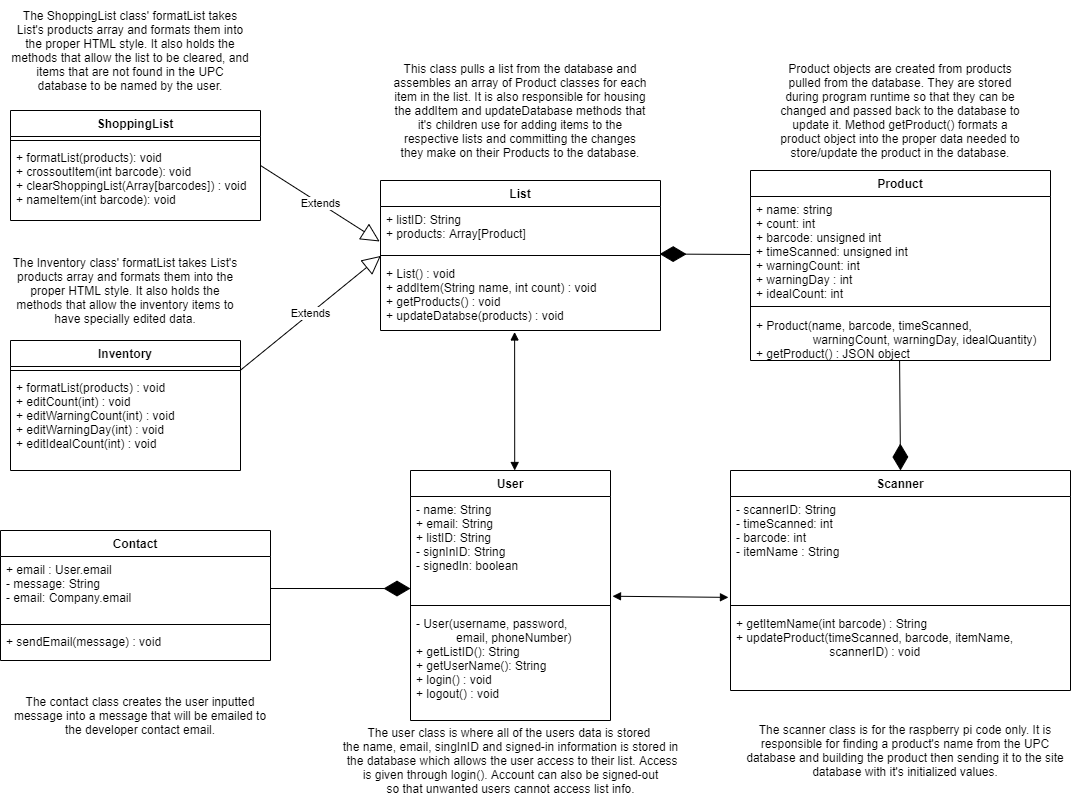

The diagram above was exported from draw.io. Its source (the exported page's mxGraphModel, read from the mxfile embedded in the PNG):
<mxGraphModel dx="1673" dy="981" grid="1" gridSize="10" guides="1" tooltips="1" connect="1" arrows="1" fold="1" page="1" pageScale="1" pageWidth="1100" pageHeight="850" background="#ffffff" math="0" shadow="0">
  <root>
    <mxCell id="0" />
    <mxCell id="1" parent="0" />
    <mxCell id="Oe5GAIomjzENVTrTGmQ0-6" value="User" style="swimlane;fontStyle=1;align=center;verticalAlign=top;childLayout=stackLayout;horizontal=1;startSize=26;horizontalStack=0;resizeParent=1;resizeParentMax=0;resizeLast=0;collapsible=1;marginBottom=0;" parent="1" vertex="1">
      <mxGeometry x="430" y="490" width="200" height="250" as="geometry" />
    </mxCell>
    <mxCell id="Oe5GAIomjzENVTrTGmQ0-7" value="- name: String&#10;+ email: String&#10;+ listID: String&#10;- signInID: String&#10;- signedIn: boolean" style="text;strokeColor=none;fillColor=none;align=left;verticalAlign=top;spacingLeft=4;spacingRight=4;overflow=hidden;rotatable=0;points=[[0,0.5],[1,0.5]];portConstraint=eastwest;" parent="Oe5GAIomjzENVTrTGmQ0-6" vertex="1">
      <mxGeometry y="26" width="200" height="104" as="geometry" />
    </mxCell>
    <mxCell id="Oe5GAIomjzENVTrTGmQ0-8" value="" style="line;strokeWidth=1;fillColor=none;align=left;verticalAlign=middle;spacingTop=-1;spacingLeft=3;spacingRight=3;rotatable=0;labelPosition=right;points=[];portConstraint=eastwest;" parent="Oe5GAIomjzENVTrTGmQ0-6" vertex="1">
      <mxGeometry y="130" width="200" height="10" as="geometry" />
    </mxCell>
    <mxCell id="HhavbhlAc8BP1aVgZTi1-21" value="- User(username, password,&#10;            email, phoneNumber)&#10;+ getListID(): String&#10;+ getUserName(): String&#10;+ login() : void&#10;+ logout() : void" style="text;strokeColor=none;fillColor=none;align=left;verticalAlign=top;spacingLeft=4;spacingRight=4;overflow=hidden;rotatable=0;points=[[0,0.5],[1,0.5]];portConstraint=eastwest;" parent="Oe5GAIomjzENVTrTGmQ0-6" vertex="1">
      <mxGeometry y="140" width="200" height="110" as="geometry" />
    </mxCell>
    <mxCell id="OL1YbsVyJSH7G4ifrYWB-24" value="List" style="swimlane;fontStyle=1;align=center;verticalAlign=top;childLayout=stackLayout;horizontal=1;startSize=26;horizontalStack=0;resizeParent=1;resizeParentMax=0;resizeLast=0;collapsible=1;marginBottom=0;" parent="1" vertex="1">
      <mxGeometry x="400" y="200" width="280" height="150" as="geometry" />
    </mxCell>
    <mxCell id="OL1YbsVyJSH7G4ifrYWB-25" value="+ listID: String&#10;+ products: Array[Product]" style="text;strokeColor=none;fillColor=none;align=left;verticalAlign=top;spacingLeft=4;spacingRight=4;overflow=hidden;rotatable=0;points=[[0,0.5],[1,0.5]];portConstraint=eastwest;" parent="OL1YbsVyJSH7G4ifrYWB-24" vertex="1">
      <mxGeometry y="26" width="280" height="44" as="geometry" />
    </mxCell>
    <mxCell id="OL1YbsVyJSH7G4ifrYWB-26" value="" style="line;strokeWidth=1;fillColor=none;align=left;verticalAlign=middle;spacingTop=-1;spacingLeft=3;spacingRight=3;rotatable=0;labelPosition=right;points=[];portConstraint=eastwest;" parent="OL1YbsVyJSH7G4ifrYWB-24" vertex="1">
      <mxGeometry y="70" width="280" height="10" as="geometry" />
    </mxCell>
    <mxCell id="OL1YbsVyJSH7G4ifrYWB-28" value="+ List() : void&#10;+ addItem(String name, int count) : void&#10;+ getProducts() : void&#10;+ updateDatabse(products) : void" style="text;strokeColor=none;fillColor=none;align=left;verticalAlign=top;spacingLeft=4;spacingRight=4;overflow=hidden;rotatable=0;points=[[0,0.5],[1,0.5]];portConstraint=eastwest;" parent="OL1YbsVyJSH7G4ifrYWB-24" vertex="1">
      <mxGeometry y="80" width="280" height="70" as="geometry" />
    </mxCell>
    <mxCell id="Oe5GAIomjzENVTrTGmQ0-56" value="Contact" style="swimlane;fontStyle=1;align=center;verticalAlign=top;childLayout=stackLayout;horizontal=1;startSize=26;horizontalStack=0;resizeParent=1;resizeParentMax=0;resizeLast=0;collapsible=1;marginBottom=0;" parent="1" vertex="1">
      <mxGeometry x="20" y="550" width="270" height="130" as="geometry">
        <mxRectangle x="1680" y="400" width="100" height="26" as="alternateBounds" />
      </mxGeometry>
    </mxCell>
    <mxCell id="Oe5GAIomjzENVTrTGmQ0-57" value="+ email : User.email&#10;- message: String&#10;- email: Company.email&#10;&#10;" style="text;strokeColor=none;fillColor=none;align=left;verticalAlign=top;spacingLeft=4;spacingRight=4;overflow=hidden;rotatable=0;points=[[0,0.5],[1,0.5]];portConstraint=eastwest;" parent="Oe5GAIomjzENVTrTGmQ0-56" vertex="1">
      <mxGeometry y="26" width="270" height="64" as="geometry" />
    </mxCell>
    <mxCell id="Oe5GAIomjzENVTrTGmQ0-58" value="" style="line;strokeWidth=1;fillColor=none;align=left;verticalAlign=middle;spacingTop=-1;spacingLeft=3;spacingRight=3;rotatable=0;labelPosition=right;points=[];portConstraint=eastwest;" parent="Oe5GAIomjzENVTrTGmQ0-56" vertex="1">
      <mxGeometry y="90" width="270" height="8" as="geometry" />
    </mxCell>
    <mxCell id="Oe5GAIomjzENVTrTGmQ0-59" value="+ sendEmail(message) : void" style="text;strokeColor=none;fillColor=none;align=left;verticalAlign=top;spacingLeft=4;spacingRight=4;overflow=hidden;rotatable=0;points=[[0,0.5],[1,0.5]];portConstraint=eastwest;" parent="Oe5GAIomjzENVTrTGmQ0-56" vertex="1">
      <mxGeometry y="98" width="270" height="32" as="geometry" />
    </mxCell>
    <mxCell id="Oe5GAIomjzENVTrTGmQ0-60" value="Product" style="swimlane;fontStyle=1;align=center;verticalAlign=top;childLayout=stackLayout;horizontal=1;startSize=26;horizontalStack=0;resizeParent=1;resizeParentMax=0;resizeLast=0;collapsible=1;marginBottom=0;" parent="1" vertex="1">
      <mxGeometry x="770" y="190" width="300" height="190" as="geometry" />
    </mxCell>
    <mxCell id="Oe5GAIomjzENVTrTGmQ0-61" value="+ name: string&#10;+ count: int&#10;+ barcode: unsigned int&#10;+ timeScanned: unsigned int&#10;+ warningCount: int&#10;+ warningDay : int&#10;+ idealCount: int" style="text;strokeColor=none;fillColor=none;align=left;verticalAlign=top;spacingLeft=4;spacingRight=4;overflow=hidden;rotatable=0;points=[[0,0.5],[1,0.5]];portConstraint=eastwest;" parent="Oe5GAIomjzENVTrTGmQ0-60" vertex="1">
      <mxGeometry y="26" width="300" height="104" as="geometry" />
    </mxCell>
    <mxCell id="Oe5GAIomjzENVTrTGmQ0-62" value="" style="line;strokeWidth=1;fillColor=none;align=left;verticalAlign=middle;spacingTop=-1;spacingLeft=3;spacingRight=3;rotatable=0;labelPosition=right;points=[];portConstraint=eastwest;" parent="Oe5GAIomjzENVTrTGmQ0-60" vertex="1">
      <mxGeometry y="130" width="300" height="12" as="geometry" />
    </mxCell>
    <mxCell id="HhavbhlAc8BP1aVgZTi1-22" value="+ Product(name, barcode, timeScanned,&#10;                 warningCount, warningDay, idealQuantity)&#10;+ getProduct() : JSON object" style="text;strokeColor=none;fillColor=none;align=left;verticalAlign=top;spacingLeft=4;spacingRight=4;overflow=hidden;rotatable=0;points=[[0,0.5],[1,0.5]];portConstraint=eastwest;" parent="Oe5GAIomjzENVTrTGmQ0-60" vertex="1">
      <mxGeometry y="142" width="300" height="48" as="geometry" />
    </mxCell>
    <mxCell id="HhavbhlAc8BP1aVgZTi1-4" value="" style="endArrow=diamondThin;endFill=1;endSize=24;html=1;entryX=0.997;entryY=0.352;entryDx=0;entryDy=0;entryPerimeter=0;" parent="1" target="OL1YbsVyJSH7G4ifrYWB-26" edge="1">
      <mxGeometry width="160" relative="1" as="geometry">
        <mxPoint x="770" y="274" as="sourcePoint" />
        <mxPoint x="600" y="282" as="targetPoint" />
        <Array as="points" />
      </mxGeometry>
    </mxCell>
    <mxCell id="HhavbhlAc8BP1aVgZTi1-20" value="" style="endArrow=diamondThin;endFill=1;endSize=24;html=1;exitX=1;exitY=0.5;exitDx=0;exitDy=0;entryX=0;entryY=0.885;entryDx=0;entryDy=0;entryPerimeter=0;" parent="1" source="Oe5GAIomjzENVTrTGmQ0-57" target="Oe5GAIomjzENVTrTGmQ0-7" edge="1">
      <mxGeometry width="160" relative="1" as="geometry">
        <mxPoint x="632.5" y="390.00200000000007" as="sourcePoint" />
        <mxPoint x="600" y="455" as="targetPoint" />
        <Array as="points" />
      </mxGeometry>
    </mxCell>
    <mxCell id="bfKnW8EeCtczOh15gXZA-1" value="" style="endArrow=block;startArrow=block;endFill=1;startFill=1;html=1;exitX=0.479;exitY=1.021;exitDx=0;exitDy=0;exitPerimeter=0;entryX=0.521;entryY=0;entryDx=0;entryDy=0;entryPerimeter=0;" parent="1" source="OL1YbsVyJSH7G4ifrYWB-28" target="Oe5GAIomjzENVTrTGmQ0-6" edge="1">
      <mxGeometry width="160" relative="1" as="geometry">
        <mxPoint x="630" y="460" as="sourcePoint" />
        <mxPoint x="790" y="460" as="targetPoint" />
      </mxGeometry>
    </mxCell>
    <mxCell id="UnfGPFEvsz3K3M8s_SNc-1" value="Scanner" style="swimlane;fontStyle=1;align=center;verticalAlign=top;childLayout=stackLayout;horizontal=1;startSize=26;horizontalStack=0;resizeParent=1;resizeParentMax=0;resizeLast=0;collapsible=1;marginBottom=0;" parent="1" vertex="1">
      <mxGeometry x="750" y="490" width="340" height="220" as="geometry" />
    </mxCell>
    <mxCell id="UnfGPFEvsz3K3M8s_SNc-2" value="- scannerID: String&#10;- timeScanned: int&#10;- barcode: int&#10;- itemName : String" style="text;strokeColor=none;fillColor=none;align=left;verticalAlign=top;spacingLeft=4;spacingRight=4;overflow=hidden;rotatable=0;points=[[0,0.5],[1,0.5]];portConstraint=eastwest;" parent="UnfGPFEvsz3K3M8s_SNc-1" vertex="1">
      <mxGeometry y="26" width="340" height="104" as="geometry" />
    </mxCell>
    <mxCell id="UnfGPFEvsz3K3M8s_SNc-3" value="" style="line;strokeWidth=1;fillColor=none;align=left;verticalAlign=middle;spacingTop=-1;spacingLeft=3;spacingRight=3;rotatable=0;labelPosition=right;points=[];portConstraint=eastwest;" parent="UnfGPFEvsz3K3M8s_SNc-1" vertex="1">
      <mxGeometry y="130" width="340" height="10" as="geometry" />
    </mxCell>
    <mxCell id="UnfGPFEvsz3K3M8s_SNc-4" value="+ getItemName(int barcode) : String&#10;+ updateProduct(timeScanned, barcode, itemName,&#10;                            scannerID) : void" style="text;strokeColor=none;fillColor=none;align=left;verticalAlign=top;spacingLeft=4;spacingRight=4;overflow=hidden;rotatable=0;points=[[0,0.5],[1,0.5]];portConstraint=eastwest;" parent="UnfGPFEvsz3K3M8s_SNc-1" vertex="1">
      <mxGeometry y="140" width="340" height="80" as="geometry" />
    </mxCell>
    <mxCell id="UnfGPFEvsz3K3M8s_SNc-5" value="" style="endArrow=diamondThin;endFill=1;endSize=24;html=1;entryX=0.5;entryY=0;entryDx=0;entryDy=0;exitX=0.497;exitY=0.999;exitDx=0;exitDy=0;exitPerimeter=0;" parent="1" source="HhavbhlAc8BP1aVgZTi1-22" target="UnfGPFEvsz3K3M8s_SNc-1" edge="1">
      <mxGeometry width="160" relative="1" as="geometry">
        <mxPoint x="920" y="430" as="sourcePoint" />
        <mxPoint x="869.9999999999999" y="415.52" as="targetPoint" />
        <Array as="points" />
      </mxGeometry>
    </mxCell>
    <mxCell id="UnfGPFEvsz3K3M8s_SNc-6" value="" style="endArrow=block;startArrow=block;endFill=1;startFill=1;html=1;exitX=1.01;exitY=0.959;exitDx=0;exitDy=0;exitPerimeter=0;entryX=-0.006;entryY=0.97;entryDx=0;entryDy=0;entryPerimeter=0;" parent="1" source="Oe5GAIomjzENVTrTGmQ0-7" target="UnfGPFEvsz3K3M8s_SNc-2" edge="1">
      <mxGeometry width="160" relative="1" as="geometry">
        <mxPoint x="720.0000000000001" y="480.004" as="sourcePoint" />
        <mxPoint x="720.08" y="535.08" as="targetPoint" />
      </mxGeometry>
    </mxCell>
    <mxCell id="UnfGPFEvsz3K3M8s_SNc-8" value="ShoppingList" style="swimlane;fontStyle=1;align=center;verticalAlign=top;childLayout=stackLayout;horizontal=1;startSize=26;horizontalStack=0;resizeParent=1;resizeParentMax=0;resizeLast=0;collapsible=1;marginBottom=0;" parent="1" vertex="1">
      <mxGeometry x="30" y="130" width="250" height="110" as="geometry" />
    </mxCell>
    <mxCell id="UnfGPFEvsz3K3M8s_SNc-10" value="" style="line;strokeWidth=1;fillColor=none;align=left;verticalAlign=middle;spacingTop=-1;spacingLeft=3;spacingRight=3;rotatable=0;labelPosition=right;points=[];portConstraint=eastwest;" parent="UnfGPFEvsz3K3M8s_SNc-8" vertex="1">
      <mxGeometry y="26" width="250" height="8" as="geometry" />
    </mxCell>
    <mxCell id="UnfGPFEvsz3K3M8s_SNc-11" value="+ formatList(products): void&#10;+ crossoutItem(int barcode): void&#10;+ clearShoppingList(Array[barcodes]) : void&#10;+ nameItem(int barcode): void" style="text;strokeColor=none;fillColor=none;align=left;verticalAlign=top;spacingLeft=4;spacingRight=4;overflow=hidden;rotatable=0;points=[[0,0.5],[1,0.5]];portConstraint=eastwest;" parent="UnfGPFEvsz3K3M8s_SNc-8" vertex="1">
      <mxGeometry y="34" width="250" height="76" as="geometry" />
    </mxCell>
    <mxCell id="UnfGPFEvsz3K3M8s_SNc-12" value="Inventory" style="swimlane;fontStyle=1;align=center;verticalAlign=top;childLayout=stackLayout;horizontal=1;startSize=26;horizontalStack=0;resizeParent=1;resizeParentMax=0;resizeLast=0;collapsible=1;marginBottom=0;" parent="1" vertex="1">
      <mxGeometry x="30" y="360" width="230" height="130" as="geometry" />
    </mxCell>
    <mxCell id="UnfGPFEvsz3K3M8s_SNc-14" value="" style="line;strokeWidth=1;fillColor=none;align=left;verticalAlign=middle;spacingTop=-1;spacingLeft=3;spacingRight=3;rotatable=0;labelPosition=right;points=[];portConstraint=eastwest;" parent="UnfGPFEvsz3K3M8s_SNc-12" vertex="1">
      <mxGeometry y="26" width="230" height="8" as="geometry" />
    </mxCell>
    <mxCell id="UnfGPFEvsz3K3M8s_SNc-15" value="+ formatList(products) : void&#10;+ editCount(int) : void&#10;+ editWarningCount(int) : void&#10;+ editWarningDay(int) : void&#10;+ editIdealCount(int) : void" style="text;strokeColor=none;fillColor=none;align=left;verticalAlign=top;spacingLeft=4;spacingRight=4;overflow=hidden;rotatable=0;points=[[0,0.5],[1,0.5]];portConstraint=eastwest;" parent="UnfGPFEvsz3K3M8s_SNc-12" vertex="1">
      <mxGeometry y="34" width="230" height="96" as="geometry" />
    </mxCell>
    <mxCell id="UnfGPFEvsz3K3M8s_SNc-16" value="Extends" style="endArrow=block;endSize=16;endFill=0;html=1;entryX=0.001;entryY=0.541;entryDx=0;entryDy=0;entryPerimeter=0;exitX=0.997;exitY=0.527;exitDx=0;exitDy=0;exitPerimeter=0;" parent="1" source="UnfGPFEvsz3K3M8s_SNc-14" target="OL1YbsVyJSH7G4ifrYWB-26" edge="1">
      <mxGeometry width="160" relative="1" as="geometry">
        <mxPoint x="230" y="309.5" as="sourcePoint" />
        <mxPoint x="390" y="309.5" as="targetPoint" />
      </mxGeometry>
    </mxCell>
    <mxCell id="UnfGPFEvsz3K3M8s_SNc-17" value="Extends" style="endArrow=block;endSize=16;endFill=0;html=1;entryX=-0.003;entryY=0.795;entryDx=0;entryDy=0;entryPerimeter=0;exitX=1;exitY=0.5;exitDx=0;exitDy=0;" parent="1" source="UnfGPFEvsz3K3M8s_SNc-8" target="OL1YbsVyJSH7G4ifrYWB-25" edge="1">
      <mxGeometry width="160" relative="1" as="geometry">
        <mxPoint x="240" y="247.51999999999998" as="sourcePoint" />
        <mxPoint x="388.03999999999996" y="210" as="targetPoint" />
        <Array as="points" />
      </mxGeometry>
    </mxCell>
    <mxCell id="hhsOUsOzgywGaRHgB-AD-4" value="The user class is where all of the users data is stored&amp;nbsp;&lt;br&gt;the name, email, singInID&amp;nbsp;and signed-in information is stored in&lt;br&gt;&amp;nbsp;the database which allows the user access to their list. Access&lt;br&gt;is given through login(). Account can also be signed-out&lt;br&gt;so that unwanted users cannot access list info." style="text;html=1;align=center;verticalAlign=middle;resizable=0;points=[];autosize=1;" parent="1" vertex="1">
      <mxGeometry x="355" y="740" width="350" height="80" as="geometry" />
    </mxCell>
    <mxCell id="4_amWoF0MFXRqpQDflN7-1" value="&lt;span&gt;This class pulls a list from the database and assembles an array of Product classes for each item in the list. It is also responsible for housing the addItem and updateDatabase methods that it's children use for adding items to the respective lists and committing the changes they make on their Products to the database.&lt;/span&gt;" style="text;html=1;strokeColor=none;fillColor=none;align=center;verticalAlign=middle;whiteSpace=wrap;rounded=0;" parent="1" vertex="1">
      <mxGeometry x="410" y="70" width="260" height="120" as="geometry" />
    </mxCell>
    <mxCell id="4_amWoF0MFXRqpQDflN7-2" value="The Inventory class' formatList takes List's products array and formats them into the proper HTML style. It also holds the methods that allow the inventory items to have specially edited data." style="text;html=1;strokeColor=none;fillColor=none;align=center;verticalAlign=middle;whiteSpace=wrap;rounded=0;" parent="1" vertex="1">
      <mxGeometry x="25" y="260" width="240" height="100" as="geometry" />
    </mxCell>
    <mxCell id="4_amWoF0MFXRqpQDflN7-3" value="The ShoppingList class' formatList takes List's products array and formats them into the proper HTML style. It also holds the methods that allow the list to be cleared, and items that are not found in the UPC database to be named by the user." style="text;html=1;strokeColor=none;fillColor=none;align=center;verticalAlign=middle;whiteSpace=wrap;rounded=0;" parent="1" vertex="1">
      <mxGeometry x="30" y="20" width="240" height="100" as="geometry" />
    </mxCell>
    <mxCell id="4_amWoF0MFXRqpQDflN7-4" value="&lt;span&gt;Product objects are created from products pulled from the database. They are stored during program runtime so that they can be changed and passed back to the database to update it. Method getProduct() formats a product object into the proper data needed to store/update the product in the database.&lt;/span&gt;" style="text;html=1;strokeColor=none;fillColor=none;align=center;verticalAlign=middle;whiteSpace=wrap;rounded=0;" parent="1" vertex="1">
      <mxGeometry x="790" y="75" width="260" height="110" as="geometry" />
    </mxCell>
    <mxCell id="4_amWoF0MFXRqpQDflN7-5" value="&lt;span&gt;The scanner class is for the raspberry pi code only. It is responsible for finding a product's name from the UPC database and building the product then sending it to the site database with it's initialized&amp;nbsp;values.&lt;/span&gt;" style="text;html=1;strokeColor=none;fillColor=none;align=center;verticalAlign=middle;whiteSpace=wrap;rounded=0;" parent="1" vertex="1">
      <mxGeometry x="760" y="730" width="330" height="80" as="geometry" />
    </mxCell>
    <mxCell id="4_amWoF0MFXRqpQDflN7-6" value="The contact class creates the user inputted message into a message that will be emailed to the developer contact email." style="text;html=1;strokeColor=none;fillColor=none;align=center;verticalAlign=middle;whiteSpace=wrap;rounded=0;" parent="1" vertex="1">
      <mxGeometry x="30" y="690" width="260" height="90" as="geometry" />
    </mxCell>
  </root>
</mxGraphModel>